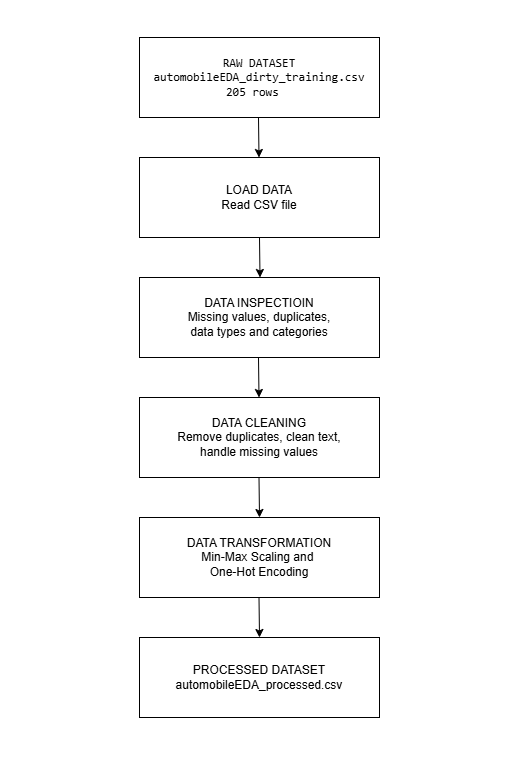

The diagram above was exported from draw.io. Its source (the exported page's mxGraphModel, read from the mxfile embedded in the PNG):
<mxGraphModel dx="1241" dy="1970" grid="1" gridSize="10" guides="1" tooltips="1" connect="1" arrows="1" fold="1" page="1" pageScale="1" pageWidth="850" pageHeight="1100" math="0" shadow="0">
  <root>
    <mxCell id="0" />
    <mxCell id="1" parent="0" />
    <UserObject label="&lt;br&gt;&lt;pre dir=&quot;ltr&quot;&gt;&lt;code&gt;RAW DATASET&lt;br&gt;automobileEDA_dirty_training.csv&lt;br&gt;205 rows  &lt;/code&gt;&lt;/pre&gt;&lt;div&gt;&lt;br/&gt;&lt;/div&gt;" link="&#10;&lt;pre dir=&quot;ltr&quot;&gt;&lt;code&gt;RAW DATASET              │&#10;│ automobileEDA_dirty_training.csv  │&#10;│            205 rows  &lt;/code&gt;&lt;/pre&gt;&#10;&#10;" id="DqiQTju3oyTtRfrX_7Ni-1">
      <mxCell parent="1" style="rounded=0;whiteSpace=wrap;html=1;" vertex="1">
        <mxGeometry height="80" width="240" x="80" y="-1040" as="geometry" />
      </mxCell>
    </UserObject>
    <mxCell id="DqiQTju3oyTtRfrX_7Ni-2" edge="1" parent="1" style="endArrow=classic;html=1;rounded=0;defaultLabelBackgroundColor=page;" value="">
      <mxGeometry height="50" relative="1" width="50" as="geometry">
        <mxPoint x="199" y="-960" as="sourcePoint" />
        <mxPoint x="199.5" y="-920" as="targetPoint" />
      </mxGeometry>
    </mxCell>
    <mxCell id="DqiQTju3oyTtRfrX_7Ni-5" parent="1" style="rounded=0;whiteSpace=wrap;html=1;" value="LOAD DATA&lt;div&gt;Read CSV file&lt;/div&gt;" vertex="1">
      <mxGeometry height="80" width="240" x="80" y="-920" as="geometry" />
    </mxCell>
    <mxCell id="DqiQTju3oyTtRfrX_7Ni-6" edge="1" parent="1" style="endArrow=classic;html=1;rounded=0;defaultLabelBackgroundColor=page;" value="">
      <mxGeometry height="50" relative="1" width="50" as="geometry">
        <mxPoint x="200" y="-840" as="sourcePoint" />
        <mxPoint x="200.5" y="-800" as="targetPoint" />
      </mxGeometry>
    </mxCell>
    <mxCell id="DqiQTju3oyTtRfrX_7Ni-7" parent="1" style="rounded=0;whiteSpace=wrap;html=1;" value="DATA INSPECTIOIN&lt;div&gt;Missing values, duplicates,&lt;/div&gt;&lt;div&gt;data types and categories&lt;/div&gt;" vertex="1">
      <mxGeometry height="80" width="240" x="80" y="-800" as="geometry" />
    </mxCell>
    <mxCell id="DqiQTju3oyTtRfrX_7Ni-8" edge="1" parent="1" style="endArrow=classic;html=1;rounded=0;defaultLabelBackgroundColor=page;" value="">
      <mxGeometry height="50" relative="1" width="50" as="geometry">
        <mxPoint x="199" y="-720" as="sourcePoint" />
        <mxPoint x="199.5" y="-680" as="targetPoint" />
      </mxGeometry>
    </mxCell>
    <mxCell id="DqiQTju3oyTtRfrX_7Ni-9" parent="1" style="rounded=0;whiteSpace=wrap;html=1;" value="DATA CLEANING&lt;div&gt;Remove duplicates, clean text,&lt;/div&gt;&lt;div&gt;handle missing values&lt;/div&gt;" vertex="1">
      <mxGeometry height="80" width="240" x="80" y="-680" as="geometry" />
    </mxCell>
    <mxCell id="DqiQTju3oyTtRfrX_7Ni-10" edge="1" parent="1" style="endArrow=classic;html=1;rounded=0;defaultLabelBackgroundColor=page;" value="">
      <mxGeometry height="50" relative="1" width="50" as="geometry">
        <mxPoint x="199.5" y="-600" as="sourcePoint" />
        <mxPoint x="200" y="-560" as="targetPoint" />
      </mxGeometry>
    </mxCell>
    <mxCell id="DqiQTju3oyTtRfrX_7Ni-11" parent="1" style="rounded=0;whiteSpace=wrap;html=1;" value="DATA TRANSFORMATION&lt;div&gt;Min-Max Scaling and&amp;nbsp;&lt;/div&gt;&lt;div&gt;One-Hot Encoding&lt;/div&gt;" vertex="1">
      <mxGeometry height="80" width="240" x="80" y="-560" as="geometry" />
    </mxCell>
    <mxCell id="DqiQTju3oyTtRfrX_7Ni-12" edge="1" parent="1" style="endArrow=classic;html=1;rounded=0;defaultLabelBackgroundColor=page;" value="">
      <mxGeometry height="50" relative="1" width="50" as="geometry">
        <mxPoint x="199.5" y="-480" as="sourcePoint" />
        <mxPoint x="200" y="-440" as="targetPoint" />
      </mxGeometry>
    </mxCell>
    <mxCell id="DqiQTju3oyTtRfrX_7Ni-13" parent="1" style="rounded=0;whiteSpace=wrap;html=1;" value="PROCESSED DATASET&lt;div&gt;automobileEDA_processed.csv&lt;/div&gt;" vertex="1">
      <mxGeometry height="80" width="240" x="80" y="-440" as="geometry" />
    </mxCell>
  </root>
</mxGraphModel>